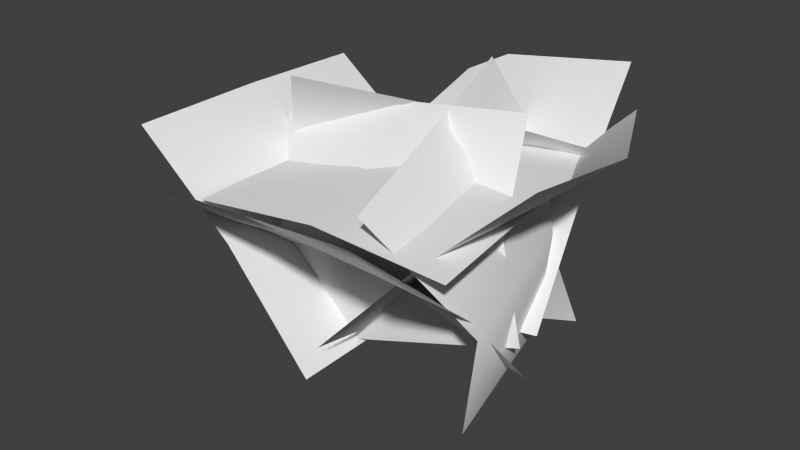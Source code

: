 # Source: shrub1.blend  (saved by Blender 2.57.1; exported with 4.5.12 LTS)
import bpy
from mathutils import Matrix  # noqa: F401  (used for matrix-valued properties, if any)

bpy.ops.wm.read_factory_settings(use_empty=True)
scene = bpy.context.scene
scene.name = 'Scene'

# ---- collections
col_collection_1 = bpy.data.collections.new('Collection 1'); scene.collection.children.link(col_collection_1)

# ---- materials (node trees are filled in below, after node groups)
mat_material = bpy.data.materials.new('Material')
mat_material.alpha_threshold = 0.0
mat_material.use_transparent_shadow = False
mat_material.roughness = 0.5
mat_material.specular_intensity = 0.0

# ---- material node trees

# ---- world
world_world = bpy.data.worlds.new('World'); scene.world = world_world
world_world.color = (0.05088, 0.05088, 0.05088)
world_world.use_sun_shadow = False
world_world.sun_shadow_jitter_overblur = 0.0
world_world.cycles.sampling_method = 'MANUAL'
world_world.cycles.sample_map_resolution = 256

# ---- meshes
me_plane = bpy.data.meshes.new('Plane')
me_plane.from_pydata([(-0.01724, 1.0, -0.02013), (-0.09653, -1.0, -0.1127), (-1.536, -1.0, 1.281), (-1.554, 1.0, 1.261), (-0.7595, -1.0, 0.6505), (0.0, 0.0, 0.0), (-0.7595, 1.0, 0.6505), (-1.519, 3.426e-07, 1.301), (-0.6815, 1.703e-07, 0.7415), (0.5989, 0.1401, 0.7975), (1.372, 0.2473, 1.434), (0.6709, -0.8591, 0.901), (0.0, 0.0, 0.0), (0.2783, 0.9493, 0.6969), (1.396, -0.7428, 1.582), (0.9837, 1.069, 1.396), (0.7271, 0.9624, -0.2839), (0.003991, -0.9864, 0.1663), (0.9864, 0.008029, 0.1663), (-0.9629, 0.1193, -0.2839), (-0.6283, 1.402, 1.232), (0.7371, 1.399, 1.582), (-1.109, 0.6969, 0.5328), (0.0, 0.0, 0.0), (0.8564, 0.6744, 0.901), (-0.2529, 1.371, 1.434), (-0.1426, 0.5983, 0.7975), (0.00279, -0.6815, 0.7415), (0.006218, -1.519, 1.301), (-0.9969, -0.7636, 0.6505), (0.0, 0.0, 0.0), (1.003, -0.7554, 0.6505), (-0.9936, -1.558, 1.261), (1.006, -1.532, 1.281), (1.0, -0.09244, -0.1127), (-0.9999, -0.02133, -0.02013), (-0.1426, -0.6437, 0.7975), (-0.2529, 0.1292, 1.434), (0.8564, -0.228, 0.901), (0.0, -0.5282, 0.0), (-1.109, -0.5451, 0.5328), (0.7371, 0.1565, 1.582), (-1.232, 0.1598, 1.232), (-0.9629, -0.4089, -0.2839), (0.9864, -0.1805, 0.1663), (-1.224, -0.09825, 0.1663), (0.39, 1.018, -0.2839), (0.8947, 0.6425, 1.232), (-0.8457, -0.2788, 1.582), (0.4553, 1.207, 0.5328), (-0.5163, 0.6717, 0.0), (-1.132, 0.004704, 0.901), (0.01561, 0.2099, 1.434), (-0.4446, 0.8406, 0.7975), (0.9251, 0.2203, 0.7975), (0.1993, -0.0676, 1.434), (0.2875, 1.094, 0.901), (0.7795, 0.3319, 0.0), (1.055, -0.7427, 0.5328), (-0.05849, 0.8886, 1.582), (0.3984, -1.027, 1.232), (0.8884, -0.6322, -0.2839), (0.211, 1.21, 0.1663), (-0.01411, 1.808e-07, 1.155), (-0.9944, 3.26e-07, 0.9239), (-0.0006604, 1.0, 1.036), (0.993, 3.564e-08, 1.148), (-0.0006605, -1.0, 1.036), (-0.9884, 1.0, 0.8712), (-0.9914, -1.0, 0.8976), (1.01, -1.0, 1.001), (0.996, 1.0, 1.122)], [], [(6, 3, 7, 8), (0, 6, 8, 5), (8, 7, 2, 4), (5, 8, 4, 1), (12, 9, 13, 16), (9, 10, 15, 13), (17, 11, 9, 12), (11, 14, 10, 9), (24, 21, 25, 26), (18, 24, 26, 23), (26, 25, 20, 22), (23, 26, 22, 19), (30, 27, 31, 34), (27, 28, 33, 31), (35, 29, 27, 30), (29, 32, 28, 27), (39, 36, 40, 43), (36, 37, 42, 40), (44, 38, 36, 39), (38, 41, 37, 36), (51, 48, 52, 53), (45, 51, 53, 50), (53, 52, 47, 49), (50, 53, 49, 46), (57, 54, 58, 61), (54, 55, 60, 58), (62, 56, 54, 57), (56, 59, 55, 54), (66, 63, 67, 70), (63, 64, 69, 67), (71, 65, 63, 66), (65, 68, 64, 63)])
me_plane.polygons.foreach_set('use_smooth', [True] * 32)
_uv = me_plane.uv_layers.new(name='UVTex')
_uv.uv.foreach_set('vector', [0.5014, 0.04853, 0.9513, 0.04766, 0.9509, 0.4976, 0.5016, 0.4979, 0.05186, 0.04861, 0.5014, 0.04853, 0.5016, 0.4979, 0.05226, 0.4981, 0.5016, 0.4979, 0.9509, 0.4976, 0.9513, 0.9471, 0.5018, 0.9472, 0.05226, 0.4981, 0.5016, 0.4979, 0.5018, 0.9472, 0.04761, 0.9523, 0.05226, 0.4981, 0.5016, 0.4979, 0.5018, 0.9472, 0.04761, 0.9523, 0.5016, 0.4979, 0.9509, 0.4976, 0.9513, 0.9471, 0.5018, 0.9472, 0.05186, 0.04861, 0.5014, 0.04853, 0.5016, 0.4979, 0.05226, 0.4981, 0.5014, 0.04853, 0.9513, 0.04766, 0.9509, 0.4976, 0.5016, 0.4979, 0.5014, 0.04853, 0.9513, 0.04766, 0.9509, 0.4976, 0.5016, 0.4979, 0.05186, 0.04861, 0.5014, 0.04853, 0.5016, 0.4979, 0.05226, 0.4981, 0.5016, 0.4979, 0.9509, 0.4976, 0.9513, 0.9471, 0.5018, 0.9472, 0.05226, 0.4981, 0.5016, 0.4979, 0.5018, 0.9472, 0.04761, 0.9523, 0.05226, 0.4981, 0.5016, 0.4979, 0.5018, 0.9472, 0.04761, 0.9523, 0.5016, 0.4979, 0.9509, 0.4976, 0.9513, 0.9471, 0.5018, 0.9472, 0.05186, 0.04861, 0.5014, 0.04853, 0.5016, 0.4979, 0.05226, 0.4981, 0.5014, 0.04853, 0.9513, 0.04766, 0.9509, 0.4976, 0.5016, 0.4979, 0.05226, 0.4981, 0.5016, 0.4979, 0.5018, 0.9472, 0.04761, 0.9523, 0.5016, 0.4979, 0.9509, 0.4976, 0.9513, 0.9471, 0.5018, 0.9472, 0.05186, 0.04861, 0.5014, 0.04853, 0.5016, 0.4979, 0.05226, 0.4981, 0.5014, 0.04853, 0.9513, 0.04766, 0.9509, 0.4976, 0.5016, 0.4979, 0.5014, 0.04853, 0.9513, 0.04766, 0.9509, 0.4976, 0.5016, 0.4979, 0.05186, 0.04861, 0.5014, 0.04853, 0.5016, 0.4979, 0.05226, 0.4981, 0.5016, 0.4979, 0.9509, 0.4976, 0.9513, 0.9471, 0.5018, 0.9472, 0.05226, 0.4981, 0.5016, 0.4979, 0.5018, 0.9472, 0.04761, 0.9523, 0.05226, 0.4981, 0.5016, 0.4979, 0.5018, 0.9472, 0.04761, 0.9523, 0.5016, 0.4979, 0.9509, 0.4976, 0.9513, 0.9471, 0.5018, 0.9472, 0.05186, 0.04861, 0.5014, 0.04853, 0.5016, 0.4979, 0.05226, 0.4981, 0.5014, 0.04853, 0.9513, 0.04766, 0.9509, 0.4976, 0.5016, 0.4979, 0.05226, 0.4981, 0.5016, 0.4979, 0.5018, 0.9472, 0.04761, 0.9523, 0.5016, 0.4979, 0.9509, 0.4976, 0.9513, 0.9471, 0.5018, 0.9472, 0.05186, 0.04861, 0.5014, 0.04853, 0.5016, 0.4979, 0.05226, 0.4981, 0.5014, 0.04853, 0.9513, 0.04766, 0.9509, 0.4976, 0.5016, 0.4979])
me_plane.materials.append(mat_material)
me_plane.use_remesh_preserve_volume = False
me_plane.use_remesh_preserve_attributes = False
me_plane.use_mirror_vertex_groups = False
me_plane.update()

# ---- objects
ob_plane = bpy.data.objects.new('Plane', me_plane)

# ---- transforms, parenting, visibility, modifiers, constraints
ob_plane.location = (0.0, 0.0, 0.0)
ob_plane.lineart.crease_threshold = 0.0

# ---- collection membership
col_collection_1.objects.link(ob_plane)

# ---- scene / render settings (as saved in the file)
scene.frame_start = 1; scene.frame_end = 250; scene.frame_set(1)
scene.render.engine = 'BLENDER_EEVEE_NEXT'
scene.render.image_settings.color_mode = 'RGB'
scene.render.image_settings.compression = 90
scene.render.resolution_percentage = 50
scene.render.dither_intensity = 0.0
scene.render.bake_margin = 2
scene.render.bake_bias = 0.0
scene.cycles.use_denoising = False
scene.cycles.samples = 10
scene.cycles.sampling_pattern = 'TABULATED_SOBOL'
scene.cycles.light_sampling_threshold = 0.0
scene.cycles.use_adaptive_sampling = False
scene.cycles.use_light_tree = False
scene.cycles.blur_glossy = 0.0
scene.cycles.volume_bounces = 1
scene.cycles.pixel_filter_type = 'GAUSSIAN'
scene.cycles.sample_clamp_indirect = 0.0
scene.view_settings.view_transform = 'Standard'
bpy.context.view_layer.update()

# ---- added for rendering (the .blend has no active camera and no usable light): camera, sun
cam_auto = bpy.data.cameras.new('AutoCamera')
cam_auto.lens = 50.0
cam_auto.sensor_width = 36.0
cam_auto.clip_end = 1000.0
ob_auto_camera = bpy.data.objects.new('AutoCamera', cam_auto)
scene.collection.objects.link(ob_auto_camera)
ob_auto_camera.location = (4.15464, -5.1583, 4.0361)
ob_auto_camera.rotation_euler = (1.09748, -7.21219e-08, 0.694738)
scene.camera = ob_auto_camera
light_auto_sun = bpy.data.lights.new('AutoSun', 'SUN')
light_auto_sun.energy = 3.0
light_auto_sun.angle = 0.0523599
ob_auto_sun = bpy.data.objects.new('AutoSun', light_auto_sun)
scene.collection.objects.link(ob_auto_sun)
ob_auto_sun.rotation_euler = (0.872665, 0.174533, 0.523599)
bpy.context.view_layer.update()
